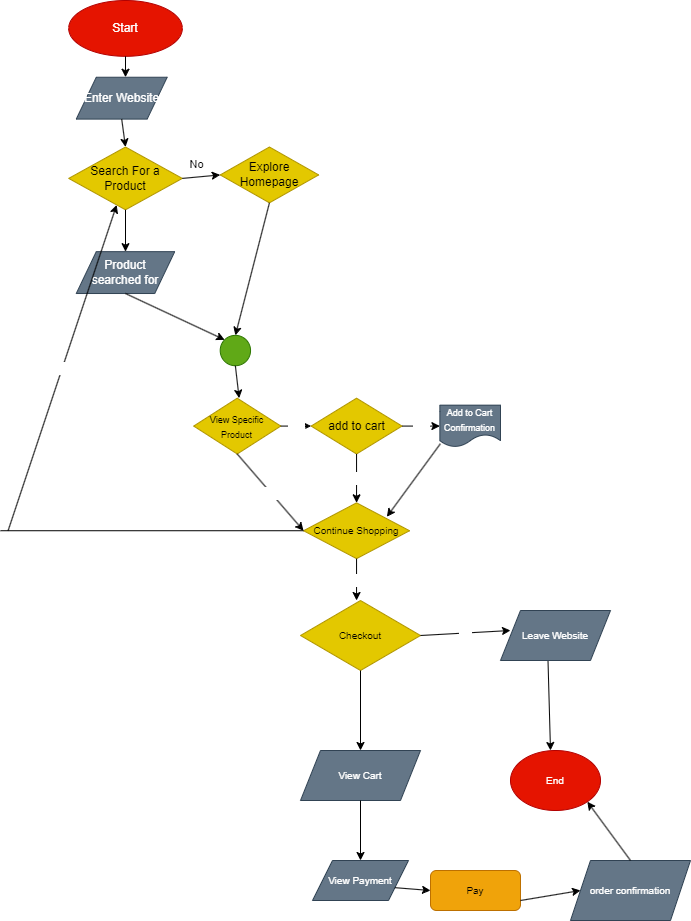

The diagram above was exported from draw.io. Its source (the exported page's mxGraphModel, read from the mxfile embedded in the PNG):
<mxGraphModel dx="613" dy="598" grid="1" gridSize="10" guides="1" tooltips="1" connect="1" arrows="1" fold="1" page="1" pageScale="1" pageWidth="850" pageHeight="1100" math="0" shadow="0">
  <root>
    <mxCell id="0" />
    <mxCell id="1" parent="0" />
    <mxCell id="48" value="Checkout" style="rhombus;whiteSpace=wrap;html=1;fontSize=10;fontColor=#000000;fillColor=#e3c800;strokeColor=#B09500;" vertex="1" parent="1">
      <mxGeometry x="390" y="680" width="120" height="70" as="geometry" />
    </mxCell>
    <mxCell id="49" value="" style="endArrow=classic;html=1;fontSize=10;fontColor=#FFFFFF;exitX=1;exitY=0.5;exitDx=0;exitDy=0;" edge="1" parent="1" source="48">
      <mxGeometry relative="1" as="geometry">
        <mxPoint x="500" y="720" as="sourcePoint" />
        <mxPoint x="600" y="710" as="targetPoint" />
      </mxGeometry>
    </mxCell>
    <mxCell id="50" value="No" style="edgeLabel;resizable=0;html=1;align=center;verticalAlign=middle;fontSize=10;fontColor=#FFFFFF;" connectable="0" vertex="1" parent="49">
      <mxGeometry relative="1" as="geometry" />
    </mxCell>
    <mxCell id="51" value="Leave Website" style="shape=parallelogram;perimeter=parallelogramPerimeter;whiteSpace=wrap;html=1;fixedSize=1;fontSize=10;fontColor=#ffffff;fillColor=#647687;strokeColor=#314354;" vertex="1" parent="1">
      <mxGeometry x="590" y="690" width="110" height="50" as="geometry" />
    </mxCell>
    <mxCell id="53" value="" style="endArrow=classic;html=1;fontSize=10;fontColor=#FFFFFF;exitX=0.432;exitY=1.014;exitDx=0;exitDy=0;exitPerimeter=0;" edge="1" parent="1" source="51">
      <mxGeometry width="50" height="50" relative="1" as="geometry">
        <mxPoint x="620" y="840" as="sourcePoint" />
        <mxPoint x="640" y="830" as="targetPoint" />
      </mxGeometry>
    </mxCell>
    <mxCell id="54" value="End" style="ellipse;whiteSpace=wrap;html=1;fontSize=10;fontColor=#ffffff;fillColor=#e51400;strokeColor=#B20000;" vertex="1" parent="1">
      <mxGeometry x="600" y="830" width="90" height="60" as="geometry" />
    </mxCell>
    <mxCell id="56" value="" style="endArrow=classic;html=1;fontSize=10;fontColor=#FFFFFF;exitX=0.5;exitY=1;exitDx=0;exitDy=0;" edge="1" parent="1" source="48">
      <mxGeometry width="50" height="50" relative="1" as="geometry">
        <mxPoint x="380" y="810" as="sourcePoint" />
        <mxPoint x="450" y="830" as="targetPoint" />
      </mxGeometry>
    </mxCell>
    <mxCell id="57" value="View Cart" style="shape=parallelogram;perimeter=parallelogramPerimeter;whiteSpace=wrap;html=1;fixedSize=1;fontSize=10;fontColor=#ffffff;fillColor=#647687;strokeColor=#314354;" vertex="1" parent="1">
      <mxGeometry x="390" y="830" width="120" height="50" as="geometry" />
    </mxCell>
    <mxCell id="58" value="" style="endArrow=classic;html=1;fontSize=10;fontColor=#FFFFFF;exitX=0.5;exitY=1;exitDx=0;exitDy=0;" edge="1" parent="1" source="57">
      <mxGeometry width="50" height="50" relative="1" as="geometry">
        <mxPoint x="410" y="950" as="sourcePoint" />
        <mxPoint x="450" y="940" as="targetPoint" />
      </mxGeometry>
    </mxCell>
    <mxCell id="59" value="View Payment" style="shape=parallelogram;perimeter=parallelogramPerimeter;whiteSpace=wrap;html=1;fixedSize=1;fontSize=10;fontColor=#ffffff;fillColor=#647687;strokeColor=#314354;" vertex="1" parent="1">
      <mxGeometry x="402" y="940" width="96" height="40" as="geometry" />
    </mxCell>
    <mxCell id="60" value="Pay" style="rounded=1;whiteSpace=wrap;html=1;fontSize=10;fontColor=#000000;fillColor=#f0a30a;strokeColor=#BD7000;" vertex="1" parent="1">
      <mxGeometry x="520" y="950" width="90" height="40" as="geometry" />
    </mxCell>
    <mxCell id="61" value="" style="endArrow=classic;html=1;fontSize=10;fontColor=#FFFFFF;exitX=1;exitY=0.75;exitDx=0;exitDy=0;entryX=0;entryY=0.5;entryDx=0;entryDy=0;" edge="1" parent="1" source="59" target="60">
      <mxGeometry width="50" height="50" relative="1" as="geometry">
        <mxPoint x="490" y="1050" as="sourcePoint" />
        <mxPoint x="540" y="1000" as="targetPoint" />
      </mxGeometry>
    </mxCell>
    <mxCell id="62" value="" style="endArrow=classic;html=1;fontSize=10;fontColor=#FFFFFF;exitX=1;exitY=0.75;exitDx=0;exitDy=0;" edge="1" parent="1" source="60">
      <mxGeometry width="50" height="50" relative="1" as="geometry">
        <mxPoint x="610" y="1000" as="sourcePoint" />
        <mxPoint x="670" y="970" as="targetPoint" />
      </mxGeometry>
    </mxCell>
    <mxCell id="63" value="order confirmation" style="shape=parallelogram;perimeter=parallelogramPerimeter;whiteSpace=wrap;html=1;fixedSize=1;fontSize=10;fontColor=#ffffff;fillColor=#647687;strokeColor=#314354;" vertex="1" parent="1">
      <mxGeometry x="660" y="940" width="120" height="60" as="geometry" />
    </mxCell>
    <mxCell id="66" value="" style="endArrow=classic;html=1;fontSize=10;fontColor=#FFFFFF;exitX=0.5;exitY=0;exitDx=0;exitDy=0;entryX=1;entryY=1;entryDx=0;entryDy=0;" edge="1" parent="1" source="63" target="54">
      <mxGeometry width="50" height="50" relative="1" as="geometry">
        <mxPoint x="720" y="970" as="sourcePoint" />
        <mxPoint x="770" y="920" as="targetPoint" />
      </mxGeometry>
    </mxCell>
    <mxCell id="2" value="Start" style="ellipse;whiteSpace=wrap;html=1;fillColor=#e51400;fontColor=#ffffff;strokeColor=#B20000;" vertex="1" parent="1">
      <mxGeometry x="158.1818181818182" y="80" width="113.63636363636361" height="55.81395348837209" as="geometry" />
    </mxCell>
    <mxCell id="3" value="" style="endArrow=classic;html=1;exitX=0.5;exitY=1;exitDx=0;exitDy=0;" edge="1" parent="1" source="2">
      <mxGeometry width="50" height="50" relative="1" as="geometry">
        <mxPoint x="355.1515151515151" y="275.3488372093023" as="sourcePoint" />
        <mxPoint x="215" y="156.74418604651163" as="targetPoint" />
      </mxGeometry>
    </mxCell>
    <mxCell id="4" value="Enter Website" style="shape=parallelogram;perimeter=parallelogramPerimeter;whiteSpace=wrap;html=1;fixedSize=1;fillColor=#647687;fontColor=#ffffff;strokeColor=#314354;" vertex="1" parent="1">
      <mxGeometry x="165.75757575757575" y="156.74418604651163" width="90.90909090909089" height="41.86046511627907" as="geometry" />
    </mxCell>
    <mxCell id="5" value="Search For a Product" style="rhombus;whiteSpace=wrap;html=1;fillColor=#e3c800;fontColor=#000000;strokeColor=#B09500;" vertex="1" parent="1">
      <mxGeometry x="158.1818181818182" y="226.51162790697674" width="113.63636363636361" height="62.790697674418595" as="geometry" />
    </mxCell>
    <mxCell id="6" value="Explore Homepage" style="rhombus;whiteSpace=wrap;html=1;fillColor=#e3c800;fontColor=#000000;strokeColor=#B09500;" vertex="1" parent="1">
      <mxGeometry x="309.69696969696963" y="226.51162790697674" width="98.48484848484847" height="55.81395348837209" as="geometry" />
    </mxCell>
    <mxCell id="7" value="" style="endArrow=classic;html=1;exitX=0.5;exitY=1;exitDx=0;exitDy=0;entryX=0.5;entryY=0;entryDx=0;entryDy=0;" edge="1" parent="1" source="4" target="5">
      <mxGeometry width="50" height="50" relative="1" as="geometry">
        <mxPoint x="264.24242424242425" y="233.48837209302323" as="sourcePoint" />
        <mxPoint x="302.1212121212121" y="198.60465116279067" as="targetPoint" />
      </mxGeometry>
    </mxCell>
    <mxCell id="9" value="" style="endArrow=classic;html=1;exitX=1;exitY=0.5;exitDx=0;exitDy=0;entryX=0;entryY=0.5;entryDx=0;entryDy=0;" edge="1" parent="1" source="5" target="6">
      <mxGeometry relative="1" as="geometry">
        <mxPoint x="302.1212121212121" y="247.4418604651163" as="sourcePoint" />
        <mxPoint x="347.5757575757575" y="257.5581395348837" as="targetPoint" />
      </mxGeometry>
    </mxCell>
    <mxCell id="10" value="No" style="edgeLabel;resizable=0;html=1;align=center;verticalAlign=middle;" connectable="0" vertex="1" parent="9">
      <mxGeometry relative="1" as="geometry">
        <mxPoint x="-5" y="-13" as="offset" />
      </mxGeometry>
    </mxCell>
    <mxCell id="11" value="" style="endArrow=classic;html=1;exitX=0.5;exitY=1;exitDx=0;exitDy=0;" edge="1" parent="1" source="5">
      <mxGeometry width="50" height="50" relative="1" as="geometry">
        <mxPoint x="264.24242424242425" y="345.1162790697674" as="sourcePoint" />
        <mxPoint x="215" y="331.1627906976744" as="targetPoint" />
      </mxGeometry>
    </mxCell>
    <mxCell id="12" value="Product &lt;br&gt;searched for" style="shape=parallelogram;perimeter=parallelogramPerimeter;whiteSpace=wrap;html=1;fixedSize=1;fillColor=#647687;fontColor=#ffffff;strokeColor=#314354;" vertex="1" parent="1">
      <mxGeometry x="165.75757575757575" y="331.1627906976744" width="98.48484848484847" height="41.86046511627907" as="geometry" />
    </mxCell>
    <mxCell id="13" value="" style="ellipse;whiteSpace=wrap;html=1;aspect=fixed;fillColor=#60a917;fontColor=#ffffff;strokeColor=#2D7600;" vertex="1" parent="1">
      <mxGeometry x="309.69696969696963" y="414.8837209302326" width="30.341291704928064" height="30.341291704928064" as="geometry" />
    </mxCell>
    <mxCell id="16" value="" style="endArrow=classic;html=1;exitX=0.5;exitY=1;exitDx=0;exitDy=0;entryX=0;entryY=0;entryDx=0;entryDy=0;" edge="1" parent="1" source="12" target="13">
      <mxGeometry width="50" height="50" relative="1" as="geometry">
        <mxPoint x="226.36363636363635" y="421.86046511627904" as="sourcePoint" />
        <mxPoint x="264.24242424242425" y="386.97674418604646" as="targetPoint" />
      </mxGeometry>
    </mxCell>
    <mxCell id="17" value="" style="endArrow=classic;html=1;exitX=0.5;exitY=1;exitDx=0;exitDy=0;entryX=0.5;entryY=0;entryDx=0;entryDy=0;" edge="1" parent="1" source="6" target="13">
      <mxGeometry width="50" height="50" relative="1" as="geometry">
        <mxPoint x="362.7272727272727" y="310.23255813953483" as="sourcePoint" />
        <mxPoint x="400.6060606060605" y="275.3488372093023" as="targetPoint" />
      </mxGeometry>
    </mxCell>
    <mxCell id="18" value="" style="endArrow=classic;html=1;exitX=0.5;exitY=1;exitDx=0;exitDy=0;" edge="1" parent="1" source="13">
      <mxGeometry width="50" height="50" relative="1" as="geometry">
        <mxPoint x="340" y="484.6511627906977" as="sourcePoint" />
        <mxPoint x="328.63636363636357" y="477.6744186046511" as="targetPoint" />
      </mxGeometry>
    </mxCell>
    <mxCell id="21" value="add to cart" style="rhombus;whiteSpace=wrap;html=1;fillColor=#e3c800;strokeColor=#B09500;fontColor=#000000;" vertex="1" parent="1">
      <mxGeometry x="400.6060606060605" y="477.6744186046511" width="90.90909090909089" height="55.81395348837209" as="geometry" />
    </mxCell>
    <mxCell id="24" value="&lt;font style=&quot;font-size: 9px;&quot;&gt;View Specific &lt;br&gt;Product&lt;/font&gt;" style="rhombus;whiteSpace=wrap;html=1;fontColor=#000000;fillColor=#e3c800;strokeColor=#B09500;" vertex="1" parent="1">
      <mxGeometry x="283.18181818181813" y="477.6744186046511" width="87.12121212121211" height="55.81395348837209" as="geometry" />
    </mxCell>
    <mxCell id="29" value="" style="endArrow=classic;html=1;fontColor=#FFFFFF;exitX=1;exitY=0.5;exitDx=0;exitDy=0;entryX=0;entryY=0.5;entryDx=0;entryDy=0;" edge="1" parent="1" source="24" target="21">
      <mxGeometry relative="1" as="geometry">
        <mxPoint x="347.5757575757575" y="533.4883720930233" as="sourcePoint" />
        <mxPoint x="423.33333333333326" y="533.4883720930233" as="targetPoint" />
      </mxGeometry>
    </mxCell>
    <mxCell id="30" value="Yes" style="edgeLabel;resizable=0;html=1;align=center;verticalAlign=middle;fontColor=#FFFFFF;labelBorderColor=none;labelBackgroundColor=default;" connectable="0" vertex="1" parent="29">
      <mxGeometry relative="1" as="geometry" />
    </mxCell>
    <mxCell id="31" value="" style="endArrow=classic;html=1;fontColor=#FFFFFF;exitX=0.5;exitY=1;exitDx=0;exitDy=0;entryX=0.5;entryY=0;entryDx=0;entryDy=0;" edge="1" parent="1" source="21" target="41">
      <mxGeometry relative="1" as="geometry">
        <mxPoint x="438.48484848484844" y="547.4418604651162" as="sourcePoint" />
        <mxPoint x="446.060606060606" y="575.3488372093022" as="targetPoint" />
      </mxGeometry>
    </mxCell>
    <mxCell id="32" value="No" style="edgeLabel;resizable=0;html=1;align=center;verticalAlign=middle;fontColor=#FFFFFF;" connectable="0" vertex="1" parent="31">
      <mxGeometry relative="1" as="geometry" />
    </mxCell>
    <mxCell id="33" value="&lt;font style=&quot;font-size: 9px;&quot;&gt;Add to Cart&lt;br&gt;Confirmation&lt;/font&gt;" style="shape=document;whiteSpace=wrap;html=1;boundedLbl=1;fontColor=#ffffff;fillColor=#647687;strokeColor=#314354;" vertex="1" parent="1">
      <mxGeometry x="529.3939393939393" y="484.6511627906977" width="60.606060606060595" height="41.86046511627907" as="geometry" />
    </mxCell>
    <mxCell id="34" value="" style="endArrow=classic;html=1;fontColor=#FFFFFF;" edge="1" parent="1">
      <mxGeometry relative="1" as="geometry">
        <mxPoint x="491.51515151515144" y="505.5813953488372" as="sourcePoint" />
        <mxPoint x="529.3939393939393" y="505.5813953488372" as="targetPoint" />
      </mxGeometry>
    </mxCell>
    <mxCell id="35" value="Yes" style="edgeLabel;resizable=0;html=1;align=center;verticalAlign=middle;fontColor=#FFFFFF;" connectable="0" vertex="1" parent="34">
      <mxGeometry relative="1" as="geometry" />
    </mxCell>
    <mxCell id="36" value="" style="endArrow=classic;html=1;fontColor=#FFFFFF;exitX=0.5;exitY=1;exitDx=0;exitDy=0;entryX=0;entryY=0.5;entryDx=0;entryDy=0;" edge="1" parent="1" source="24" target="41">
      <mxGeometry relative="1" as="geometry">
        <mxPoint x="377.8787878787878" y="554.4186046511627" as="sourcePoint" />
        <mxPoint x="400.6060606060605" y="603.2558139534883" as="targetPoint" />
      </mxGeometry>
    </mxCell>
    <mxCell id="37" value="No" style="edgeLabel;resizable=0;html=1;align=center;verticalAlign=middle;fontColor=#FFFFFF;" connectable="0" vertex="1" parent="36">
      <mxGeometry relative="1" as="geometry" />
    </mxCell>
    <mxCell id="40" value="" style="endArrow=classic;html=1;fontColor=#FFFFFF;exitX=0.008;exitY=0.922;exitDx=0;exitDy=0;exitPerimeter=0;" edge="1" parent="1" source="33">
      <mxGeometry width="50" height="50" relative="1" as="geometry">
        <mxPoint x="536.969696969697" y="582.3255813953488" as="sourcePoint" />
        <mxPoint x="476.3636363636363" y="596.2790697674419" as="targetPoint" />
      </mxGeometry>
    </mxCell>
    <mxCell id="41" value="&lt;font style=&quot;font-size: 10px;&quot;&gt;Continue Shopping&lt;/font&gt;" style="rhombus;whiteSpace=wrap;html=1;fontColor=#000000;fillColor=#e3c800;strokeColor=#B09500;" vertex="1" parent="1">
      <mxGeometry x="393.030303030303" y="582.3255813953488" width="106.06060606060605" height="55.81395348837209" as="geometry" />
    </mxCell>
    <mxCell id="42" value="" style="endArrow=none;html=1;fontColor=#FFFFFF;entryX=0;entryY=0.5;entryDx=0;entryDy=0;" edge="1" parent="1" target="41">
      <mxGeometry width="50" height="50" relative="1" as="geometry">
        <mxPoint x="90" y="610.2325581395348" as="sourcePoint" />
        <mxPoint x="317.27272727272725" y="631.1627906976745" as="targetPoint" />
      </mxGeometry>
    </mxCell>
    <mxCell id="43" value="" style="endArrow=classic;html=1;fontColor=#FFFFFF;" edge="1" parent="1" target="5">
      <mxGeometry relative="1" as="geometry">
        <mxPoint x="97.57575757575758" y="610.2325581395348" as="sourcePoint" />
        <mxPoint x="180.90909090909088" y="603.2558139534883" as="targetPoint" />
      </mxGeometry>
    </mxCell>
    <mxCell id="44" value="Yes" style="edgeLabel;resizable=0;html=1;align=center;verticalAlign=middle;fontColor=#FFFFFF;" connectable="0" vertex="1" parent="43">
      <mxGeometry relative="1" as="geometry" />
    </mxCell>
    <mxCell id="45" value="" style="endArrow=classic;html=1;fontColor=#FFFFFF;exitX=0.5;exitY=1;exitDx=0;exitDy=0;" edge="1" parent="1" source="41">
      <mxGeometry relative="1" as="geometry">
        <mxPoint x="461.2121212121212" y="652.0930232558138" as="sourcePoint" />
        <mxPoint x="446.060606060606" y="680" as="targetPoint" />
      </mxGeometry>
    </mxCell>
    <mxCell id="46" value="No" style="edgeLabel;resizable=0;html=1;align=center;verticalAlign=middle;fontColor=#FFFFFF;" connectable="0" vertex="1" parent="45">
      <mxGeometry relative="1" as="geometry" />
    </mxCell>
  </root>
</mxGraphModel>